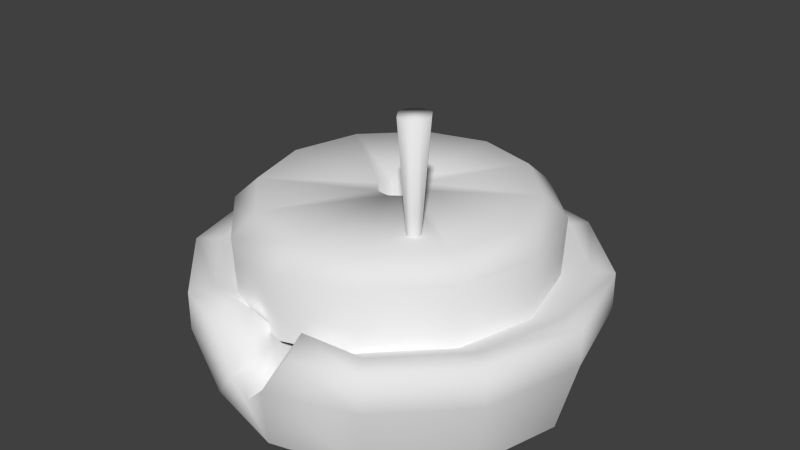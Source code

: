 # Source: mill.blend  (saved by Blender 2.73.0; exported with 4.5.12 LTS)
import bpy
from mathutils import Matrix  # noqa: F401  (used for matrix-valued properties, if any)

bpy.ops.wm.read_factory_settings(use_empty=True)
scene = bpy.context.scene
scene.name = 'Scene'

# ---- collections
col_collection_1 = bpy.data.collections.new('Collection 1'); scene.collection.children.link(col_collection_1)

# ---- materials (node trees are filled in below, after node groups)
mat_material = bpy.data.materials.new('Material')
mat_material.alpha_threshold = 0.0
mat_material.use_transparent_shadow = False
mat_material.roughness = 0.5

# ---- material node trees

# ---- world
world_world = bpy.data.worlds.new('World'); scene.world = world_world
world_world.color = (0.05088, 0.05088, 0.05088)
world_world.use_sun_shadow = False
world_world.sun_shadow_jitter_overblur = 0.0
world_world.cycles.sampling_method = 'MANUAL'
world_world.cycles.sample_map_resolution = 256

# ---- meshes
me_circle_001 = bpy.data.meshes.new('Circle.001')
me_circle_001.from_pydata([(-0.3381, 0.5586, -0.01807), (-0.589, 0.3078, -0.01807), (-0.6808, -0.0349, -0.01807), (-0.589, -0.3776, -0.01807), (-0.3381, -0.6284, -0.01807), (-0.3767, 0.6255, 0.2639), (-0.6559, 0.3464, 0.2639), (-0.758, -0.0349, 0.2639), (-0.6559, -0.4162, 0.2639), (-0.3767, -0.6953, 0.2639), (-0.06233, -0.7975, 0.2639), (-0.3767, 0.6255, 0.4083), (-0.6559, 0.3464, 0.4083), (-0.758, -0.0349, 0.4083), (-0.6559, -0.4162, 0.4083), (-0.3767, -0.6953, 0.4083), (-0.1573, -0.7744, 0.4083), (-0.3342, 0.5604, 0.4106), (-0.5823, 0.3124, 0.4106), (-0.6731, -0.02642, 0.4106), (-0.5823, -0.3652, 0.4106), (-0.3342, -0.6133, 0.4106), (-0.1071, -0.6519, 0.4288), (-0.2321, 0.4265, 0.3293), (-0.4235, 0.2351, 0.3293), (-0.4936, -0.02642, 0.3293), (-0.4235, -0.2879, 0.3293), (-0.2321, -0.4794, 0.3293), (-0.04756, -0.5495, 0.2792), (0.004566, -0.7975, 0.2016), (-0.06854, -0.6446, 0.2771), (0.004566, 0.6505, -0.01807), (0.3472, 0.5586, -0.01807), (0.5918, 0.3041, 0.05602), (0.6899, -0.0349, -0.01807), (0.5981, -0.3776, -0.01807), (0.3472, -0.6284, -0.01807), (0.004566, -0.7203, -0.01807), (0.004566, 0.7277, 0.2639), (0.3859, 0.6255, 0.2639), (0.665, 0.3464, 0.2639), (0.7672, -0.0349, 0.2639), (0.665, -0.4162, 0.2639), (0.3859, -0.6953, 0.2639), (0.07146, -0.7975, 0.2639), (0.004566, 0.7277, 0.4083), (0.3859, 0.6255, 0.4083), (0.665, 0.3464, 0.4083), (0.7672, -0.0349, 0.4083), (0.665, -0.4162, 0.4083), (0.3859, -0.6953, 0.4083), (0.1664, -0.7744, 0.4083), (0.004566, 0.6512, 0.4106), (0.3434, 0.5604, 0.4106), (0.5914, 0.3124, 0.4106), (0.6822, -0.02642, 0.4106), (0.5914, -0.3652, 0.4106), (0.3434, -0.6133, 0.4106), (0.1163, -0.6519, 0.4288), (0.004566, 0.4966, 0.3293), (0.2412, 0.4265, 0.3293), (0.4326, 0.2351, 0.3293), (0.5027, -0.02642, 0.3293), (0.4326, -0.2879, 0.3293), (0.2412, -0.4794, 0.3293), (0.05669, -0.5495, 0.2792), (0.07767, -0.6446, 0.2771), (0.004566, -0.5929, 0.2085), (-0.2946, 0.5113, 0.3342), (-0.5175, 0.2884, 0.3342), (-0.5991, -0.01603, 0.3342), (-0.5175, -0.3205, 0.3342), (-0.2946, -0.5434, 0.3342), (-0.01551, -0.625, 0.331), (-0.01916, 0.5929, 0.3342), (0.2563, 0.5113, 0.3342), (0.4792, 0.2884, 0.3342), (0.5608, -0.01603, 0.3342), (0.4792, -0.3205, 0.3342), (0.2563, -0.5434, 0.3342), (-0.3001, 0.5218, 0.5852), (-0.5274, 0.2945, 0.5852), (-0.6106, -0.01603, 0.5852), (-0.5274, -0.3265, 0.5852), (-0.3001, -0.5539, 0.5852), (-0.01545, -0.6371, 0.5819), (-0.01917, 0.605, 0.5852), (0.2618, 0.5218, 0.5852), (0.4891, 0.2945, 0.5852), (0.5723, -0.01603, 0.5852), (0.4891, -0.3265, 0.5852), (0.2618, -0.5539, 0.5852), (-0.2582, 0.4416, 0.6664), (-0.4516, 0.2482, 0.6664), (-0.5224, -0.01603, 0.6664), (-0.4516, -0.2802, 0.6664), (-0.2582, -0.4737, 0.6664), (-0.01594, -0.5445, 0.6636), (-0.0191, 0.5124, 0.6664), (0.22, 0.4416, 0.6664), (0.4134, 0.2482, 0.6664), (0.4842, -0.01603, 0.6664), (0.4134, -0.2802, 0.6664), (0.22, -0.4737, 0.6664), (-0.03771, 0.06163, 0.6662), (-0.087, 0.02559, 0.6662), (-0.09258, -0.03684, 0.6662), (-0.05654, -0.08811, 0.6662), (0.0001969, -0.09369, 0.666), (0.01878, 0.05605, 0.6662), (0.05482, 0.004779, 0.6662), (0.04924, -0.05765, 0.6662), (-0.02277, -0.01826, 0.3358), (0.2368, -0.2028, 1.078), (0.2446, -0.2349, 0.6595), (0.2285, -0.2467, 0.6595), (0.2267, -0.267, 0.6595), (0.2384, -0.2838, 0.6595), (0.2569, -0.2856, 0.6594), (0.263, -0.2367, 0.6595), (0.2748, -0.2535, 0.6595), (0.2729, -0.2738, 0.6595), (0.2003, -0.2295, 1.078), (0.1962, -0.2756, 1.078), (0.2228, -0.3136, 1.078), (0.2648, -0.3177, 1.077), (0.2785, -0.2069, 1.078), (0.3052, -0.2449, 1.078), (0.3011, -0.291, 1.078)], [], [(4, 37, 10, 9), (3, 4, 9, 8), (2, 3, 8, 7), (1, 2, 7, 6), (0, 1, 6, 5), (31, 0, 5, 38), (9, 10, 16, 15), (8, 9, 15, 14), (7, 8, 14, 13), (6, 7, 13, 12), (5, 6, 12, 11), (38, 5, 11, 45), (15, 16, 22, 21), (14, 15, 21, 20), (13, 14, 20, 19), (12, 13, 19, 18), (11, 12, 18, 17), (45, 11, 17, 52), (21, 22, 28, 27), (20, 21, 27, 26), (19, 20, 26, 25), (18, 19, 25, 24), (17, 18, 24, 23), (52, 17, 23, 59), (23, 24, 25, 26, 27, 28, 59), (30, 10, 29, 67), (28, 30, 67), (37, 29, 10), (28, 22, 30), (10, 30, 22, 16), (28, 67, 59), (36, 43, 44, 37), (35, 42, 43, 36), (34, 41, 42, 35), (33, 40, 41, 34), (32, 39, 40, 33), (31, 38, 39, 32), (43, 50, 51, 44), (42, 49, 50, 43), (41, 48, 49, 42), (40, 47, 48, 41), (39, 46, 47, 40), (38, 45, 46, 39), (50, 57, 58, 51), (49, 56, 57, 50), (48, 55, 56, 49), (47, 54, 55, 48), (46, 53, 54, 47), (45, 52, 53, 46), (57, 64, 65, 58), (56, 63, 64, 57), (55, 62, 63, 56), (54, 61, 62, 55), (53, 60, 61, 54), (52, 59, 60, 53), (60, 59, 65, 64, 63, 62, 61), (65, 67, 66), (65, 66, 58), (44, 51, 58, 66), (65, 59, 67), (79, 78, 90, 91), (73, 79, 91, 85), (91, 90, 102, 103), (85, 91, 103, 97), (78, 77, 89, 90), (77, 76, 88, 89), (76, 75, 87, 88), (75, 74, 86, 87), (72, 73, 85, 84), (71, 72, 84, 83), (70, 71, 83, 82), (69, 70, 82, 81), (74, 68, 80, 86), (68, 69, 81, 80), (101, 100, 110), (102, 101, 110, 111), (90, 89, 101, 102), (89, 88, 100, 101), (88, 87, 99, 100), (87, 86, 98, 99), (84, 85, 97, 96), (83, 84, 96, 95), (82, 83, 95, 94), (81, 82, 94, 93), (86, 80, 92, 98), (80, 81, 93, 92), (98, 92, 104), (99, 98, 104, 109), (100, 99, 109, 110), (94, 95, 106), (96, 97, 108, 107), (93, 94, 106, 105), (95, 96, 107, 106), (92, 93, 105, 104), (103, 102, 111, 108), (97, 103, 108), (108, 111, 112), (106, 107, 112), (109, 104, 112), (111, 110, 112), (110, 109, 112), (107, 108, 112), (105, 106, 112), (104, 105, 112), (121, 128, 125, 118), (116, 117, 124, 123), (114, 113, 126, 119), (120, 127, 128, 121), (119, 126, 127, 120), (117, 118, 125, 124), (115, 116, 123, 122), (114, 115, 122, 113), (113, 122, 123, 124, 125, 128, 127, 126), (66, 67, 29, 44), (37, 44, 29)])
me_circle_001.polygons.foreach_set('use_smooth', [True] * 115)
_uv = me_circle_001.uv_layers.new(name='UVMap')
_uv.uv.foreach_set('vector', [0.16, 0.2552, 0.009192, 0.2157, 0.05302, 0.1183, 0.1794, 0.162, 0.3199, 0.2809, 0.16, 0.2552, 0.1794, 0.162, 0.3304, 0.1858, 0.4812, 0.2899, 0.3199, 0.2809, 0.3304, 0.1858, 0.4818, 0.1945, 0.6421, 0.2824, 0.4812, 0.2899, 0.4818, 0.1945, 0.6333, 0.1878, 0.8004, 0.26, 0.6421, 0.2824, 0.6333, 0.1878, 0.7849, 0.1666, 0.9585, 0.2327, 0.8004, 0.26, 0.7849, 0.1666, 0.9502, 0.1312, 0.1794, 0.162, 0.05302, 0.1183, 0.1142, 0.09971, 0.189, 0.1193, 0.3304, 0.1858, 0.1794, 0.162, 0.189, 0.1193, 0.3343, 0.1429, 0.4818, 0.1945, 0.3304, 0.1858, 0.3343, 0.1429, 0.4813, 0.1515, 0.6333, 0.1878, 0.4818, 0.1945, 0.4813, 0.1515, 0.6285, 0.145, 0.7849, 0.1666, 0.6333, 0.1878, 0.6285, 0.145, 0.7761, 0.1242, 0.9502, 0.1312, 0.7849, 0.1666, 0.7761, 0.1242, 0.9397, 0.08272, 0.189, 0.1193, 0.1142, 0.09971, 0.11, 0.03012, 0.2018, 0.06017, 0.3343, 0.1429, 0.189, 0.1193, 0.2018, 0.06017, 0.3418, 0.08261, 0.4813, 0.1515, 0.3343, 0.1429, 0.3418, 0.08261, 0.4825, 0.09069, 0.6285, 0.145, 0.4813, 0.1515, 0.4825, 0.09069, 0.6234, 0.0842, 0.7761, 0.1242, 0.6285, 0.145, 0.6234, 0.0842, 0.7636, 0.06257, 0.9397, 0.08272, 0.7761, 0.1242, 0.7636, 0.06257, 0.9045, 0.02017, 0.1616, 0.8381, 0.08912, 0.8698, 0.04507, 0.8294, 0.1152, 0.7946, 0.2374, 0.7406, 0.1616, 0.8381, 0.1152, 0.7946, 0.176, 0.7177, 0.2583, 0.6207, 0.2374, 0.7406, 0.176, 0.7177, 0.1934, 0.6252, 0.2205, 0.5077, 0.2583, 0.6207, 0.1934, 0.6252, 0.1651, 0.5377, 0.1347, 0.4273, 0.2205, 0.5077, 0.1651, 0.5377, 0.09955, 0.4757, 0.02191, 0.3977, 0.1347, 0.4273, 0.09955, 0.4757, 0.02114, 0.4531, 0.09955, 0.4757, 0.1651, 0.5377, 0.1934, 0.6252, 0.176, 0.7177, 0.1152, 0.7946, 0.04507, 0.8294, 0.02114, 0.4531, 0.06248, 0.02503, 0.05302, 0.1183, 0.02082, 0.1142, 0.03145, 0.02017, 0.04507, 0.8294, 0.04901, 0.8653, 0.02524, 0.8624, 0.009192, 0.2157, 0.02082, 0.1142, 0.05302, 0.1183, 0.04507, 0.8294, 0.08912, 0.8698, 0.04901, 0.8653, 0.05302, 0.1183, 0.06248, 0.02503, 0.11, 0.03012, 0.1142, 0.09971, 0.04507, 0.8294, 0.02524, 0.8624, 0.02114, 0.4531, 0.16, 0.2552, 0.1794, 0.162, 0.05302, 0.1183, 0.009192, 0.2157, 0.3199, 0.2809, 0.3304, 0.1858, 0.1794, 0.162, 0.16, 0.2552, 0.4812, 0.2899, 0.4818, 0.1945, 0.3304, 0.1858, 0.3199, 0.2809, 0.6421, 0.2824, 0.6333, 0.1878, 0.4818, 0.1945, 0.4812, 0.2899, 0.8004, 0.26, 0.7849, 0.1666, 0.6333, 0.1878, 0.6421, 0.2824, 0.9585, 0.2327, 0.9502, 0.1312, 0.7849, 0.1666, 0.8004, 0.26, 0.1794, 0.162, 0.189, 0.1193, 0.1142, 0.09971, 0.05302, 0.1183, 0.3304, 0.1858, 0.3343, 0.1429, 0.189, 0.1193, 0.1794, 0.162, 0.4818, 0.1945, 0.4813, 0.1515, 0.3343, 0.1429, 0.3304, 0.1858, 0.6333, 0.1878, 0.6285, 0.145, 0.4813, 0.1515, 0.4818, 0.1945, 0.7849, 0.1666, 0.7761, 0.1242, 0.6285, 0.145, 0.6333, 0.1878, 0.9502, 0.1312, 0.9397, 0.08272, 0.7761, 0.1242, 0.7849, 0.1666, 0.189, 0.1193, 0.2018, 0.06017, 0.11, 0.03012, 0.1142, 0.09971, 0.3343, 0.1429, 0.3418, 0.08261, 0.2018, 0.06017, 0.189, 0.1193, 0.4813, 0.1515, 0.4825, 0.09069, 0.3418, 0.08261, 0.3343, 0.1429, 0.6285, 0.145, 0.6234, 0.0842, 0.4825, 0.09069, 0.4813, 0.1515, 0.7761, 0.1242, 0.7636, 0.06257, 0.6234, 0.0842, 0.6285, 0.145, 0.9397, 0.08272, 0.9045, 0.02017, 0.7636, 0.06257, 0.7761, 0.1242, 0.1616, 0.8381, 0.1152, 0.7946, 0.04507, 0.8294, 0.08912, 0.8698, 0.2374, 0.7406, 0.176, 0.7177, 0.1152, 0.7946, 0.1616, 0.8381, 0.2583, 0.6207, 0.1934, 0.6252, 0.176, 0.7177, 0.2374, 0.7406, 0.2205, 0.5077, 0.1651, 0.5377, 0.1934, 0.6252, 0.2583, 0.6207, 0.1347, 0.4273, 0.09955, 0.4757, 0.1651, 0.5377, 0.2205, 0.5077, 0.02191, 0.3977, 0.02114, 0.4531, 0.09955, 0.4757, 0.1347, 0.4273, 0.09955, 0.4757, 0.02114, 0.4531, 0.04507, 0.8294, 0.1152, 0.7946, 0.176, 0.7177, 0.1934, 0.6252, 0.1651, 0.5377, 0.04507, 0.8294, 0.02524, 0.8624, 0.04901, 0.8653, 0.04507, 0.8294, 0.04901, 0.8653, 0.08912, 0.8698, 0.05302, 0.1183, 0.1142, 0.09971, 0.11, 0.03012, 0.06248, 0.02503, 0.04507, 0.8294, 0.02114, 0.4531, 0.02524, 0.8624, 0.6527, 0.9005, 0.737, 0.9005, 0.7364, 0.9763, 0.6523, 0.9763, 0.5765, 0.9005, 0.6527, 0.9005, 0.6523, 0.9763, 0.5763, 0.9763, 0.2804, 0.5281, 0.3562, 0.3936, 0.394, 0.4289, 0.3312, 0.5391, 0.2773, 0.6666, 0.2804, 0.5281, 0.3312, 0.5391, 0.328, 0.6532, 0.737, 0.9005, 0.8211, 0.9005, 0.8203, 0.9763, 0.7364, 0.9763, 0.8211, 0.9005, 0.9049, 0.9005, 0.9038, 0.9763, 0.8203, 0.9763, 0.9049, 0.9005, 0.9883, 0.9005, 0.9869, 0.9763, 0.9038, 0.9763, 0.008737, 0.9005, 0.08461, 0.9005, 0.08573, 0.9763, 0.01006, 0.9763, 0.4985, 0.9005, 0.5765, 0.9005, 0.5763, 0.9763, 0.4985, 0.9763, 0.4139, 0.9005, 0.4985, 0.9005, 0.4985, 0.9763, 0.4141, 0.9763, 0.3294, 0.9005, 0.4139, 0.9005, 0.4141, 0.9763, 0.3298, 0.9763, 0.245, 0.9005, 0.3294, 0.9005, 0.3298, 0.9763, 0.2457, 0.9763, 0.08461, 0.9005, 0.1609, 0.9005, 0.1618, 0.9763, 0.08573, 0.9763, 0.1609, 0.9005, 0.245, 0.9005, 0.2457, 0.9763, 0.1618, 0.9763, 0.5041, 0.3654, 0.6312, 0.3645, 0.5655, 0.5542, 0.394, 0.4289, 0.5041, 0.3654, 0.5655, 0.5542, 0.538, 0.5644, 0.3562, 0.3936, 0.4904, 0.315, 0.5041, 0.3654, 0.394, 0.4289, 0.4904, 0.315, 0.646, 0.315, 0.6312, 0.3645, 0.5041, 0.3654, 0.646, 0.315, 0.7796, 0.3925, 0.7413, 0.4278, 0.6312, 0.3645, 0.7796, 0.3925, 0.8524, 0.5123, 0.8019, 0.526, 0.7413, 0.4278, 0.3509, 0.788, 0.2773, 0.6666, 0.328, 0.6532, 0.3892, 0.7527, 0.4844, 0.8655, 0.3509, 0.788, 0.3892, 0.7527, 0.4992, 0.8159, 0.64, 0.8656, 0.4844, 0.8655, 0.4992, 0.8159, 0.6263, 0.8152, 0.7742, 0.787, 0.64, 0.8656, 0.6263, 0.8152, 0.7364, 0.7516, 0.8524, 0.5123, 0.8501, 0.6525, 0.7993, 0.6413, 0.8019, 0.526, 0.8501, 0.6525, 0.7742, 0.787, 0.7364, 0.7516, 0.7993, 0.6413, 0.8019, 0.526, 0.7993, 0.6413, 0.6026, 0.5891, 0.7413, 0.4278, 0.8019, 0.526, 0.6026, 0.5891, 0.5932, 0.5643, 0.6312, 0.3645, 0.7413, 0.4278, 0.5932, 0.5643, 0.5655, 0.5542, 0.6263, 0.8152, 0.4992, 0.8159, 0.5648, 0.6261, 0.3892, 0.7527, 0.328, 0.6532, 0.5277, 0.5911, 0.5372, 0.616, 0.7364, 0.7516, 0.6263, 0.8152, 0.5648, 0.6261, 0.5924, 0.6159, 0.4992, 0.8159, 0.3892, 0.7527, 0.5372, 0.616, 0.5648, 0.6261, 0.7993, 0.6413, 0.7364, 0.7516, 0.5924, 0.6159, 0.6026, 0.5891, 0.3312, 0.5391, 0.394, 0.4289, 0.538, 0.5644, 0.5277, 0.5911, 0.328, 0.6532, 0.3312, 0.5391, 0.5277, 0.5911, 0.1696, 0.3268, 0.1952, 0.3139, 0.2353, 0.4304, 0.131, 0.3674, 0.1486, 0.3437, 0.2353, 0.4304, 0.2537, 0.3081, 0.2794, 0.3155, 0.2353, 0.4304, 0.1952, 0.3139, 0.2241, 0.3079, 0.2353, 0.4304, 0.2241, 0.3079, 0.2537, 0.3081, 0.2353, 0.4304, 0.1486, 0.3437, 0.1696, 0.3268, 0.2353, 0.4304, 0.3047, 0.3293, 0.3263, 0.3494, 0.2353, 0.4304, 0.2794, 0.3155, 0.3047, 0.3293, 0.2353, 0.4304, 0.9589, 0.463, 0.9457, 0.2718, 0.9703, 0.2709, 0.9735, 0.4624, 0.8873, 0.4776, 0.8732, 0.4827, 0.8012, 0.3052, 0.825, 0.2964, 0.9158, 0.4694, 0.873, 0.2826, 0.8955, 0.278, 0.9291, 0.4666, 0.944, 0.4645, 0.9205, 0.2744, 0.9457, 0.2718, 0.9589, 0.463, 0.9291, 0.4666, 0.8955, 0.278, 0.9205, 0.2744, 0.944, 0.4645, 0.8732, 0.4827, 0.8607, 0.4883, 0.7802, 0.3145, 0.8012, 0.3052, 0.9016, 0.473, 0.8873, 0.4776, 0.825, 0.2964, 0.8491, 0.2887, 0.9158, 0.4694, 0.9016, 0.473, 0.8491, 0.2887, 0.873, 0.2826, 0.3308, 0.7957, 0.3308, 0.8371, 0.2989, 0.8651, 0.2564, 0.8659, 0.2307, 0.8371, 0.2308, 0.7958, 0.2627, 0.7678, 0.3052, 0.767, 0.06248, 0.02503, 0.03145, 0.02017, 0.02082, 0.1142, 0.05302, 0.1183, 0.009192, 0.2157, 0.05302, 0.1183, 0.02082, 0.1142])
me_circle_001.materials.append(mat_material)
me_circle_001.use_remesh_preserve_volume = False
me_circle_001.use_remesh_preserve_attributes = False
me_circle_001.use_mirror_vertex_groups = False
me_circle_001.use_paint_bone_selection = False
me_circle_001.use_paint_mask = True
me_circle_001.update()

# ---- objects
ob_mill = bpy.data.objects.new('mill', me_circle_001)

# ---- transforms, parenting, visibility, modifiers, constraints
ob_mill.location = (0.0, 0.0, 0.0)
ob_mill.lineart.crease_threshold = 0.0

# ---- collection membership
col_collection_1.objects.link(ob_mill)

# ---- scene / render settings (as saved in the file)
scene.frame_start = 1; scene.frame_end = 250; scene.frame_set(1)
scene.render.engine = 'BLENDER_EEVEE_NEXT'
scene.render.resolution_percentage = 50
scene.render.dither_intensity = 0.0
scene.cycles.use_denoising = False
scene.cycles.samples = 10
scene.cycles.sampling_pattern = 'TABULATED_SOBOL'
scene.cycles.light_sampling_threshold = 0.0
scene.cycles.use_adaptive_sampling = False
scene.cycles.use_light_tree = False
scene.cycles.blur_glossy = 0.0
scene.cycles.pixel_filter_type = 'GAUSSIAN'
scene.cycles.sample_clamp_indirect = 0.0
scene.view_settings.view_transform = 'Standard'
bpy.context.view_layer.update()

# ---- added for rendering (the .blend has no active camera and no usable light): camera, sun
cam_auto = bpy.data.cameras.new('AutoCamera')
cam_auto.lens = 50.0
cam_auto.sensor_width = 36.0
cam_auto.clip_end = 1000.0
ob_auto_camera = bpy.data.objects.new('AutoCamera', cam_auto)
scene.collection.objects.link(ob_auto_camera)
ob_auto_camera.location = (2.243, -2.72103, 2.32055)
ob_auto_camera.rotation_euler = (1.09748, -7.21219e-08, 0.694738)
scene.camera = ob_auto_camera
light_auto_sun = bpy.data.lights.new('AutoSun', 'SUN')
light_auto_sun.energy = 3.0
light_auto_sun.angle = 0.0523599
ob_auto_sun = bpy.data.objects.new('AutoSun', light_auto_sun)
scene.collection.objects.link(ob_auto_sun)
ob_auto_sun.rotation_euler = (0.872665, 0.174533, 0.523599)
bpy.context.view_layer.update()
